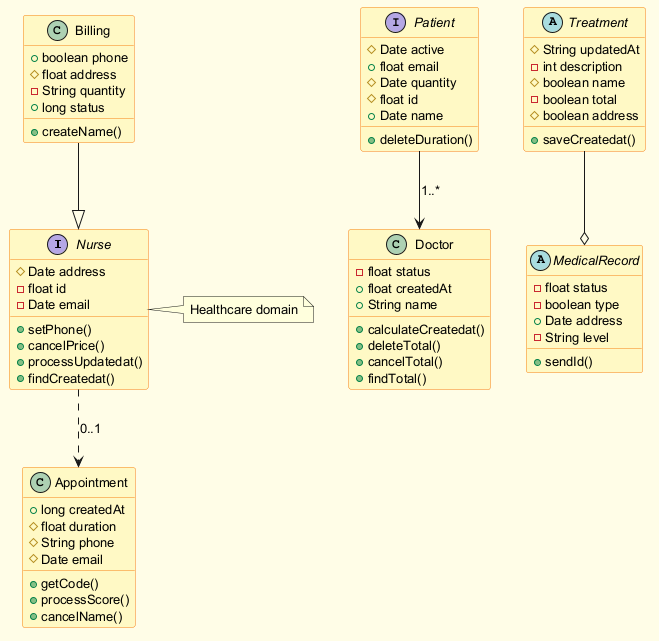

The diagram above was rendered by PlantUML. Its source (embedded in the PNG):
@startuml
skinparam backgroundColor #FFFDE7
skinparam classBackgroundColor #FFF9C4
skinparam classBorderColor #F57F17
skinparam defaultFontSize 13
interface Nurse {
  #Date address
  -float id
  -Date email
  +setPhone()
  +cancelPrice()
  +processUpdatedat()
  +findCreatedat()
}
class Doctor {
  -float status
  +float createdAt
  +String name
  +calculateCreatedat()
  +deleteTotal()
  +cancelTotal()
  +findTotal()
}
class Appointment {
  +long createdAt
  #float duration
  #String phone
  #Date email
  +getCode()
  +processScore()
  +cancelName()
}
abstract class MedicalRecord {
  -float status
  -boolean type
  +Date address
  -String level
  +sendId()
}
interface Patient {
  #Date active
  +float email
  #Date quantity
  #float id
  +Date name
  +deleteDuration()
}
class Billing {
  +boolean phone
  #float address
  -String quantity
  +long status
  +createName()
}
abstract class Treatment {
  #String updatedAt
  -int description
  #boolean name
  -boolean total
  #boolean address
  +saveCreatedat()
}
Treatment --o MedicalRecord
Billing --|> Nurse
Nurse ..> Appointment : "0..1"
Patient --> Doctor : "1..*"
note right of Nurse : Healthcare domain
@enduml